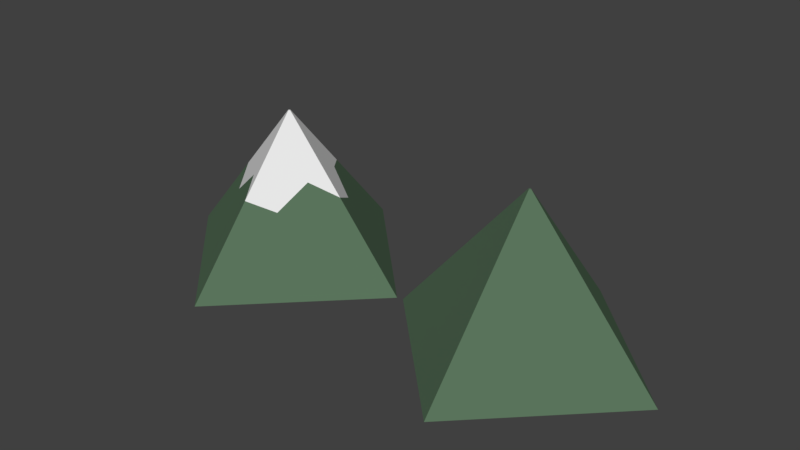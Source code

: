 # Source: moutains.blend  (saved by Blender 2.77.0; exported with 4.5.12 LTS)
import bpy
from mathutils import Matrix  # noqa: F401  (used for matrix-valued properties, if any)

bpy.ops.wm.read_factory_settings(use_empty=True)
scene = bpy.context.scene
scene.name = 'Scene'

# ---- collections
col_collection_1 = bpy.data.collections.new('Collection 1'); scene.collection.children.link(col_collection_1)

# ---- materials (node trees are filled in below, after node groups)
mat_moutain1 = bpy.data.materials.new('Moutain1')
mat_moutain1.alpha_threshold = 0.0
mat_moutain1.diffuse_color = (0.1015, 0.1734, 0.1059, 1.0)
mat_moutain1.roughness = 0.5
mat_moutain1.line_color = (0.0, 0.0, 0.0, 1.0)
mat_material = bpy.data.materials.new('Material')
mat_material.alpha_threshold = 0.0
mat_material.roughness = 0.5

# ---- material node trees
mat_material.use_nodes = True; mat_material.node_tree.nodes.clear()
_N = mat_material.node_tree.nodes; _L = mat_material.node_tree.links
n0 = _N.new('ShaderNodeOutputMaterial'); n0.name = 'Material Output'; n0.location = (300, 300)
n1 = _N.new('ShaderNodeBsdfDiffuse'); n1.name = 'Diffuse BSDF'; n1.location = (10, 300)
_L.new(n1.outputs[0], n0.inputs[0])
n0.is_active_output = True

# ---- world
world_world = bpy.data.worlds.new('World'); scene.world = world_world
world_world.color = (0.05088, 0.05088, 0.05088)
world_world.use_sun_shadow = False
world_world.sun_shadow_jitter_overblur = 0.0
world_world.cycles.sampling_method = 'MANUAL'

# ---- meshes
me_plane_001 = bpy.data.meshes.new('Plane.001')
me_plane_001.from_pydata([(-1.0, -1.0, 0.0), (1.0, -1.0, 0.0), (-1.0, 1.0, 0.0), (1.0, 1.0, 0.0), (-0.01, -0.01, -1.645), (0.01, -0.01, -1.645), (-0.01, 0.01, -1.645), (0.01, 0.01, -1.645), (0.4721, 0.4721, -0.8771), (0.4721, -0.4721, -0.8771), (-0.4721, -0.4721, -0.8771), (-0.4721, 0.4721, -0.8771), (-1.0, 0.3333, 0.0), (-1.0, -0.3333, 0.0), (1.0, -0.3333, 0.0), (1.0, 0.3333, 0.0), (-0.01, 0.003333, -1.645), (-0.01, -0.003333, -1.645), (0.01, -0.003333, -1.645), (0.01, 0.003333, -1.645), (-0.3876, -0.1574, -1.017), (-0.5388, 0.1574, -0.7662), (0.4075, 0.1574, -0.9844), (0.5558, -0.1574, -0.738), (-0.3333, -1.0, 0.0), (0.3333, -1.0, 0.0), (0.3333, 1.0, 0.0), (-0.3333, 1.0, 0.0), (-0.003333, -0.01, -1.645), (0.003333, -0.01, -1.645), (0.003333, 0.01, -1.645), (-0.003333, 0.01, -1.645), (0.1574, -0.4366, -0.9361), (-0.1574, -0.5657, -0.7216), (-0.1574, 0.3858, -1.02), (0.1574, 0.5666, -0.72), (0.003333, -0.003333, -1.645), (-0.003333, -0.003333, -1.645), (0.003333, 0.003333, -1.645), (-0.003333, 0.003333, -1.645), (-0.3333, -0.3333, 0.0), (0.3333, -0.3333, 0.0), (-0.3333, 0.3333, 0.0), (0.3333, 0.3333, 0.0), (-0.3876, -0.1574, -1.017)], [], [(43, 15, 3, 26), (38, 30, 7, 19), (22, 19, 7, 8), (20, 17, 4, 10), (34, 31, 6, 11), (32, 29, 5, 9), (25, 32, 9, 1), (27, 34, 11, 2), (13, 44, 10, 0), (15, 22, 8, 3), (1, 9, 23, 14), (14, 23, 22, 15), (2, 11, 21, 12), (12, 21, 44, 13), (11, 6, 16, 21), (21, 16, 17, 20), (9, 5, 18, 23), (23, 18, 19, 22), (29, 36, 18, 5), (36, 38, 19, 18), (25, 1, 14, 41), (41, 14, 15, 43), (13, 40, 42, 12), (40, 41, 43, 42), (0, 24, 40, 13), (24, 25, 41, 40), (17, 16, 39, 37), (37, 39, 38, 36), (4, 17, 37, 28), (28, 37, 36, 29), (3, 8, 35, 26), (26, 35, 34, 27), (0, 10, 33, 24), (24, 33, 32, 25), (10, 4, 28, 33), (33, 28, 29, 32), (8, 7, 30, 35), (35, 30, 31, 34), (16, 6, 31, 39), (39, 31, 30, 38), (12, 42, 27, 2), (42, 43, 26, 27)])
me_plane_001.polygons.foreach_set('material_index', [0, 1, 1, 1, 1, 1, 0, 0, 0, 0, 0, 0, 0, 0, 1, 1, 1, 1, 1, 1, 0, 0, 0, 0, 0, 0, 1, 1, 1, 1, 0, 0, 0, 0, 1, 1, 1, 1, 1, 1, 0, 0])
_uv = me_plane_001.uv_layers.new(name='UVMap')
_uv.uv.foreach_set('vector', [0.0, 0.0, 1.0, 0.0, 1.0, 1.0, 0.0, 1.0, 0.001786, 0.3303, 0.001786, 0.3281, 0.002679, 0.3281, 0.002679, 0.3303, 0.2029, 0.2793, 0.002679, 0.3303, 0.002679, 0.3281, 0.2354, 0.175, 0.1648, 0.9039, 0.2164, 0.6649, 0.218, 0.6659, 0.218, 1.0, 0.3832, 0.9029, 0.4344, 0.6649, 0.436, 0.6659, 0.436, 1.0, 0.7851, 0.3836, 1.0, 0.3325, 1.0, 0.3347, 0.7672, 0.4879, 0.5013, 0.4419, 0.7851, 0.3836, 0.7672, 0.4879, 0.5013, 0.6628, 0.0, 0.0, 1.0, 0.0, 1.0, 1.0, 0.0, 1.0, 0.0, 0.0, 1.0, 0.0, 1.0, 1.0, 0.0, 1.0, 0.5013, 0.2209, 0.2029, 0.2793, 0.2354, 0.175, 0.5013, 0.0, 0.5013, 0.6628, 0.2354, 0.4879, 0.2776, 0.3836, 0.5013, 0.4419, 0.5013, 0.4419, 0.2776, 0.3836, 0.2029, 0.2793, 0.5013, 0.2209, 0.0, 0.0, 1.0, 0.0, 1.0, 1.0, 0.0, 1.0, 0.0, 0.0, 1.0, 0.0, 1.0, 1.0, 0.0, 1.0, 0.0, 0.8566, 0.2134, 0.6628, 0.2149, 0.6638, 0.05726, 0.9425, 0.05726, 0.9425, 0.2149, 0.6638, 0.2164, 0.6649, 0.1648, 0.9039, 0.2354, 0.4879, 0.002679, 0.3347, 0.002679, 0.3325, 0.2776, 0.3836, 0.2776, 0.3836, 0.002679, 0.3325, 0.002679, 0.3303, 0.2029, 0.2793, 0.001786, 0.3347, 0.001786, 0.3325, 0.002679, 0.3325, 0.002679, 0.3347, 0.001786, 0.3325, 0.001786, 0.3303, 0.002679, 0.3303, 0.002679, 0.3325, 0.0, 0.0, 1.0, 0.0, 1.0, 1.0, 0.0, 1.0, 0.0, 0.0, 1.0, 0.0, 1.0, 1.0, 0.0, 1.0, 0.0, 0.0, 1.0, 0.0, 1.0, 1.0, 0.0, 1.0, 0.0, 0.0, 1.0, 0.0, 1.0, 1.0, 0.0, 1.0, 0.0, 0.0, 1.0, 0.0, 1.0, 1.0, 0.0, 1.0, 0.0, 0.0, 1.0, 0.0, 1.0, 1.0, 0.0, 1.0, 0.0, 0.3325, 0.0, 0.3303, 0.000893, 0.3303, 0.000893, 0.3325, 0.000893, 0.3325, 0.000893, 0.3303, 0.001786, 0.3303, 0.001786, 0.3325, 0.0, 0.3347, 0.0, 0.3325, 0.000893, 0.3325, 0.000893, 0.3347, 0.000893, 0.3347, 0.000893, 0.3325, 0.001786, 0.3325, 0.001786, 0.3347, 0.0, 0.0, 1.0, 0.0, 1.0, 1.0, 0.0, 1.0, 0.0, 0.0, 1.0, 0.0, 1.0, 1.0, 0.0, 1.0, 0.5013, 0.0, 0.7672, 0.175, 0.7201, 0.2793, 0.5013, 0.2209, 0.5013, 0.2209, 0.7201, 0.2793, 0.7851, 0.3836, 0.5013, 0.4419, 0.7672, 0.175, 1.0, 0.3281, 1.0, 0.3303, 0.7201, 0.2793, 0.7201, 0.2793, 1.0, 0.3303, 1.0, 0.3325, 0.7851, 0.3836, 0.218, 0.8566, 0.4313, 0.6628, 0.4329, 0.6638, 0.2688, 0.9584, 0.2688, 0.9584, 0.4329, 0.6638, 0.4344, 0.6649, 0.3832, 0.9029, 0.0, 0.3303, 0.0, 0.3281, 0.000893, 0.3281, 0.000893, 0.3303, 0.000893, 0.3303, 0.000893, 0.3281, 0.001786, 0.3281, 0.001786, 0.3303, 0.0, 0.0, 1.0, 0.0, 1.0, 1.0, 0.0, 1.0, 0.0, 0.0, 1.0, 0.0, 1.0, 1.0, 0.0, 1.0])
me_plane_001.materials.append(mat_moutain1)
me_plane_001.materials.append(mat_material)
me_plane_001.use_remesh_preserve_volume = False
me_plane_001.use_remesh_preserve_attributes = False
me_plane_001.use_mirror_vertex_groups = False
me_plane_001.update()
me_plane = bpy.data.meshes.new('Plane')
me_plane.from_pydata([(-1.0, -1.0, 0.0), (1.0, -1.0, 0.0), (-1.0, 1.0, 0.0), (1.0, 1.0, 0.0), (-0.01, -0.01, -1.645), (0.01, -0.01, -1.645), (-0.01, 0.01, -1.645), (0.01, 0.01, -1.645), (0.4721, 0.4721, -0.8771), (0.4721, -0.4721, -0.8771), (-0.4721, -0.4721, -0.8771), (-0.4721, 0.4721, -0.8771), (-1.0, 0.3333, 0.0), (-1.0, -0.3333, 0.0), (1.0, -0.3333, 0.0), (1.0, 0.3333, 0.0), (-0.01, 0.003333, -1.645), (-0.01, -0.003333, -1.645), (0.01, -0.003333, -1.645), (0.01, 0.003333, -1.645), (-0.3876, -0.1574, -1.017), (-0.5388, 0.1574, -0.7662), (0.4075, 0.1574, -0.9844), (0.5558, -0.1574, -0.738), (-0.3333, -1.0, 0.0), (0.3333, -1.0, 0.0), (0.3333, 1.0, 0.0), (-0.3333, 1.0, 0.0), (-0.003333, -0.01, -1.645), (0.003333, -0.01, -1.645), (0.003333, 0.01, -1.645), (-0.003333, 0.01, -1.645), (0.1574, -0.4366, -0.9361), (-0.1574, -0.5657, -0.7216), (-0.1574, 0.3858, -1.02), (0.1574, 0.5666, -0.72), (0.003333, -0.003333, -1.645), (-0.003333, -0.003333, -1.645), (0.003333, 0.003333, -1.645), (-0.003333, 0.003333, -1.645), (-0.3333, -0.3333, 0.0), (0.3333, -0.3333, 0.0), (-0.3333, 0.3333, 0.0), (0.3333, 0.3333, 0.0), (-0.3876, -0.1574, -1.017)], [], [(43, 15, 3, 26), (38, 30, 7, 19), (22, 19, 7, 8), (20, 17, 4, 10), (34, 31, 6, 11), (32, 29, 5, 9), (25, 32, 9, 1), (27, 34, 11, 2), (13, 44, 10, 0), (15, 22, 8, 3), (1, 9, 23, 14), (14, 23, 22, 15), (2, 11, 21, 12), (12, 21, 44, 13), (11, 6, 16, 21), (21, 16, 17, 20), (9, 5, 18, 23), (23, 18, 19, 22), (29, 36, 18, 5), (36, 38, 19, 18), (25, 1, 14, 41), (41, 14, 15, 43), (13, 40, 42, 12), (40, 41, 43, 42), (0, 24, 40, 13), (24, 25, 41, 40), (17, 16, 39, 37), (37, 39, 38, 36), (4, 17, 37, 28), (28, 37, 36, 29), (3, 8, 35, 26), (26, 35, 34, 27), (0, 10, 33, 24), (24, 33, 32, 25), (10, 4, 28, 33), (33, 28, 29, 32), (8, 7, 30, 35), (35, 30, 31, 34), (16, 6, 31, 39), (39, 31, 30, 38), (12, 42, 27, 2), (42, 43, 26, 27)])
_uv = me_plane.uv_layers.new(name='UVMap')
_uv.uv.foreach_set('vector', [0.0, 0.0, 1.0, 0.0, 1.0, 1.0, 0.0, 1.0, 0.0, 0.0, 1.0, 0.0, 1.0, 1.0, 0.0, 1.0, 0.2007, 0.2107, 0.0, 0.2492, 0.0, 0.2475, 0.2334, 0.132, 0.0, 0.0, 1.0, 0.0, 1.0, 1.0, 0.0, 1.0, 0.1898, 0.7107, 0.0, 0.7492, 0.0, 0.7475, 0.2334, 0.632, 0.7846, 0.2893, 1.0, 0.2508, 1.0, 0.2525, 0.7666, 0.368, 0.5, 0.3333, 0.7846, 0.2893, 0.7666, 0.368, 0.5, 0.5, 0.5, 0.6667, 0.1898, 0.7107, 0.2334, 0.632, 0.5, 0.5, 0.0, 0.0, 1.0, 0.0, 1.0, 1.0, 0.0, 1.0, 0.5, 0.1667, 0.2007, 0.2107, 0.2334, 0.132, 0.5, 0.0, 0.5, 0.5, 0.2334, 0.368, 0.2757, 0.2893, 0.5, 0.3333, 0.5, 0.3333, 0.2757, 0.2893, 0.2007, 0.2107, 0.5, 0.1667, 0.0, 0.0, 1.0, 0.0, 1.0, 1.0, 0.0, 1.0, 0.0, 0.0, 1.0, 0.0, 1.0, 1.0, 0.0, 1.0, 0.0, 0.0, 1.0, 0.0, 1.0, 1.0, 0.0, 1.0, 0.0, 0.0, 1.0, 0.0, 1.0, 1.0, 0.0, 1.0, 0.2334, 0.368, 0.0, 0.2525, 0.0, 0.2508, 0.2757, 0.2893, 0.2757, 0.2893, 0.0, 0.2508, 0.0, 0.2492, 0.2007, 0.2107, 0.0, 0.0, 1.0, 0.0, 1.0, 1.0, 0.0, 1.0, 0.0, 0.0, 1.0, 0.0, 1.0, 1.0, 0.0, 1.0, 0.0, 0.0, 1.0, 0.0, 1.0, 1.0, 0.0, 1.0, 0.0, 0.0, 1.0, 0.0, 1.0, 1.0, 0.0, 1.0, 0.0, 0.0, 1.0, 0.0, 1.0, 1.0, 0.0, 1.0, 0.0, 0.0, 1.0, 0.0, 1.0, 1.0, 0.0, 1.0, 0.0, 0.0, 1.0, 0.0, 1.0, 1.0, 0.0, 1.0, 0.0, 0.0, 1.0, 0.0, 1.0, 1.0, 0.0, 1.0, 0.0, 0.0, 1.0, 0.0, 1.0, 1.0, 0.0, 1.0, 0.0, 0.0, 1.0, 0.0, 1.0, 1.0, 0.0, 1.0, 0.0, 0.0, 1.0, 0.0, 1.0, 1.0, 0.0, 1.0, 0.0, 0.0, 1.0, 0.0, 1.0, 1.0, 0.0, 1.0, 0.5, 1.0, 0.2334, 0.868, 0.2811, 0.7893, 0.5, 0.8333, 0.5, 0.8333, 0.2811, 0.7893, 0.1898, 0.7107, 0.5, 0.6667, 0.5, 0.0, 0.7666, 0.132, 0.7193, 0.2107, 0.5, 0.1667, 0.5, 0.1667, 0.7193, 0.2107, 0.7846, 0.2893, 0.5, 0.3333, 0.7666, 0.132, 1.0, 0.2475, 1.0, 0.2492, 0.7193, 0.2107, 0.7193, 0.2107, 1.0, 0.2492, 1.0, 0.2508, 0.7846, 0.2893, 0.2334, 0.868, 0.0, 0.7525, 0.0, 0.7508, 0.2811, 0.7893, 0.2811, 0.7893, 0.0, 0.7508, 0.0, 0.7492, 0.1898, 0.7107, 0.0, 0.0, 1.0, 0.0, 1.0, 1.0, 0.0, 1.0, 0.0, 0.0, 1.0, 0.0, 1.0, 1.0, 0.0, 1.0, 0.0, 0.0, 1.0, 0.0, 1.0, 1.0, 0.0, 1.0, 0.0, 0.0, 1.0, 0.0, 1.0, 1.0, 0.0, 1.0])
me_plane.materials.append(mat_moutain1)
me_plane.use_remesh_preserve_volume = False
me_plane.use_remesh_preserve_attributes = False
me_plane.use_mirror_vertex_groups = False
me_plane.update()

# ---- objects
ob_moputainsnow = bpy.data.objects.new('MoputainSnow', me_plane_001)
ob_moutain = bpy.data.objects.new('Moutain', me_plane)

# ---- transforms, parenting, visibility, modifiers, constraints
ob_moputainsnow.location = (-7.574, 0.0, 0.0)
ob_moputainsnow.rotation_euler = (0.0, -0.0, -0.7905)
ob_moputainsnow.scale = (-2.619, -2.619, -2.619)
ob_moputainsnow.lineart.crease_threshold = 0.0
ob_moutain.location = (0.0, 0.0, 0.0)
ob_moutain.rotation_euler = (0.0, -0.0, -0.7905)
ob_moutain.scale = (-2.619, -2.619, -2.619)
ob_moutain.lineart.crease_threshold = 0.0

# ---- collection membership
col_collection_1.objects.link(ob_moputainsnow)
col_collection_1.objects.link(ob_moutain)

# ---- scene / render settings (as saved in the file)
scene.frame_start = 1; scene.frame_end = 250; scene.frame_set(1)
scene.render.engine = 'CYCLES'
scene.render.resolution_percentage = 50
scene.render.dither_intensity = 0.0
scene.cycles.use_denoising = False
scene.cycles.samples = 128
scene.cycles.sampling_pattern = 'TABULATED_SOBOL'
scene.cycles.light_sampling_threshold = 0.0
scene.cycles.use_adaptive_sampling = False
scene.cycles.use_light_tree = False
scene.cycles.blur_glossy = 0.0
scene.cycles.sample_clamp_indirect = 0.0
scene.view_settings.view_transform = 'Standard'
bpy.context.view_layer.update()

# ---- added for rendering (the .blend has no active camera and no usable light): camera, sun
cam_auto = bpy.data.cameras.new('AutoCamera')
cam_auto.lens = 50.0
cam_auto.sensor_width = 36.0
cam_auto.clip_end = 1000.0
ob_auto_camera = bpy.data.objects.new('AutoCamera', cam_auto)
scene.collection.objects.link(ob_auto_camera)
ob_auto_camera.location = (12.1816, -19.1624, 14.9288)
ob_auto_camera.rotation_euler = (1.09748, -7.21219e-08, 0.694738)
scene.camera = ob_auto_camera
light_auto_sun = bpy.data.lights.new('AutoSun', 'SUN')
light_auto_sun.energy = 3.0
light_auto_sun.angle = 0.0523599
ob_auto_sun = bpy.data.objects.new('AutoSun', light_auto_sun)
scene.collection.objects.link(ob_auto_sun)
ob_auto_sun.rotation_euler = (0.872665, 0.174533, 0.523599)
bpy.context.view_layer.update()
